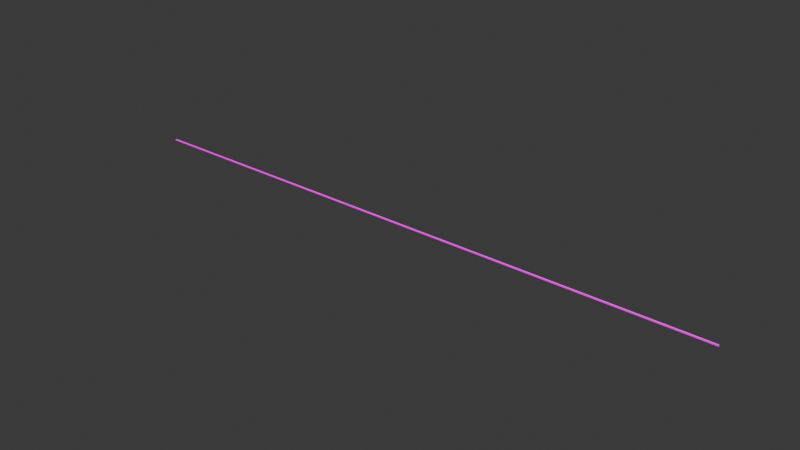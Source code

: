 # Source: Stage6Tile.blend  (saved by Blender 4.3.34; exported with 4.5.12 LTS)
import bpy
from mathutils import Matrix  # noqa: F401  (used for matrix-valued properties, if any)

bpy.ops.wm.read_factory_settings(use_empty=True)
scene = bpy.context.scene
scene.name = 'Scene'

# ---- collections
col_collection = bpy.data.collections.new('Collection'); scene.collection.children.link(col_collection)

# ---- images (referenced by path relative to the original .blend; pixels are not part of the script)
import os
ASSET_DIR = os.environ.get("B2B_ASSET_DIR", "")  # directory of the original .blend (textures are referenced by path, not embedded)
HERE = os.path.dirname(os.path.abspath(__file__))  # packed textures are extracted next to this script under _unpacked/

def load_image(name, relpath, width, height, colorspace="sRGB"):
    """Load a texture the original file referenced (path relative to the .blend, or extracted next to this script)."""
    p = next((c for c in (os.path.join(HERE, relpath), os.path.join(ASSET_DIR, relpath)) if relpath and os.path.exists(c)), "")
    if p:
        img = bpy.data.images.load(p, check_existing=True)
        img.name = name
    else:  # same state as the original file: an image datablock whose file is absent (Cycles renders it pink)
        img = bpy.data.images.new(name, width, height)
        img.source = "FILE"
        img.filepath = "//" + (relpath or name)
    img.colorspace_settings.name = colorspace
    return img
img_basecolor_jpg = load_image('BaseColor.jpg', 'BaseColor.jpg', 1024, 1024, 'sRGB')
img_normal_png = load_image('Normal.png', 'Normal.png', 1024, 1024, 'sRGB')

# ---- materials (node trees are filled in below, after node groups)
mat_material = bpy.data.materials.new('Material')

# ---- material node trees
mat_material.use_nodes = True; mat_material.node_tree.nodes.clear()
_N = mat_material.node_tree.nodes; _L = mat_material.node_tree.links
n0 = _N.new('ShaderNodeBsdfPrincipled'); n0.name = 'Principled BSDF'; n0.location = (10, 300)
n0.inputs[7].default_value = 0.5
n1 = _N.new('ShaderNodeOutputMaterial'); n1.name = 'Material Output'; n1.location = (300, 300)
n2 = _N.new('ShaderNodeTexImage'); n2.name = 'Image Texture.001'; n2.location = (-315, 281)
n2.image = img_basecolor_jpg
n3 = _N.new('ShaderNodeTexImage'); n3.name = 'Image Texture.002'; n3.location = (-426, -69)
n3.image = img_normal_png
n4 = _N.new('ShaderNodeNormalMap'); n4.name = 'Normal Map'; n4.location = (-135, -79)
_L.new(n0.outputs[0], n1.inputs[0])
_L.new(n2.outputs[0], n0.inputs[0])
_L.new(n3.outputs[0], n4.inputs[1])
_L.new(n4.outputs[0], n0.inputs[5])
n1.is_active_output = True

# ---- world
world_world = bpy.data.worlds.new('World'); scene.world = world_world
world_world.use_nodes = True; world_world.node_tree.nodes.clear()
_N = world_world.node_tree.nodes; _L = world_world.node_tree.links
n0 = _N.new('ShaderNodeOutputWorld'); n0.name = 'World Output'; n0.location = (300, 300)
n1 = _N.new('ShaderNodeBackground'); n1.name = 'Background'; n1.location = (10, 300)
n1.inputs[0].default_value = (0.05088, 0.05088, 0.05088, 1.0)
_L.new(n1.outputs[0], n0.inputs[0])
n0.is_active_output = True
world_world.color = (0.05088, 0.05088, 0.05088)
world_world.sun_shadow_jitter_overblur = 0.0

# ---- meshes
me_cylinder = bpy.data.meshes.new('Cylinder')
me_cylinder.from_pydata([(-161.0, 1.0, 7.038e-06), (161.0, 0.8995, -7.038e-06), (-161.0, 0.9808, -0.1951), (161.0, 0.8822, -0.1755), (-161.0, 0.9239, -0.3827), (161.0, 0.831, -0.3442), (-161.0, 0.8315, -0.5556), (161.0, 0.7479, -0.4998), (-161.0, 0.7071, -0.7071), (161.0, 0.6361, -0.6361), (-161.0, 0.5556, -0.8315), (161.0, 0.4997, -0.7479), (-161.0, 0.3827, -0.9239), (161.0, 0.3442, -0.8311), (-161.0, 0.1951, -0.9808), (161.0, 0.1755, -0.8822), (-161.0, 0.0, -1.0), (161.0, 0.0, -0.8995), (-161.0, -0.1951, -0.9808), (161.0, -0.1755, -0.8822), (-161.0, -0.3827, -0.9239), (161.0, -0.3442, -0.8311), (-161.0, -0.5556, -0.8315), (161.0, -0.4997, -0.7479), (-161.0, -0.7071, -0.7071), (161.0, -0.6361, -0.6361), (-161.0, -0.8315, -0.5556), (161.0, -0.7479, -0.4998), (-161.0, -0.9239, -0.3827), (161.0, -0.831, -0.3442), (-161.0, -0.9808, -0.1951), (161.0, -0.8822, -0.1755), (-161.0, -1.0, 7.038e-06), (161.0, -0.8995, -7.038e-06), (-161.0, -0.9808, 0.1951), (161.0, -0.8822, 0.1755), (-161.0, -0.9239, 0.3827), (161.0, -0.831, 0.3442), (-161.0, -0.8315, 0.5556), (161.0, -0.7479, 0.4997), (-161.0, -0.7071, 0.7071), (161.0, -0.6361, 0.636), (-161.0, -0.5556, 0.8315), (161.0, -0.4997, 0.7479), (-161.0, -0.3827, 0.9239), (161.0, -0.3442, 0.831), (-161.0, -0.1951, 0.9808), (161.0, -0.1755, 0.8822), (-161.0, 0.0, 1.0), (161.0, 0.0, 0.8995), (-161.0, 0.1951, 0.9808), (161.0, 0.1755, 0.8822), (-161.0, 0.3827, 0.9239), (161.0, 0.3442, 0.831), (-161.0, 0.5556, 0.8315), (161.0, 0.4997, 0.7479), (-161.0, 0.7071, 0.7071), (161.0, 0.6361, 0.636), (-161.0, 0.8315, 0.5556), (161.0, 0.7479, 0.4997), (-161.0, 0.9239, 0.3827), (161.0, 0.831, 0.3442), (-161.0, 0.9808, 0.1951), (161.0, 0.8822, 0.1755), (161.0, 0.9808, -0.1951), (161.0, 1.0, -7.038e-06), (161.0, 0.9239, -0.3827), (161.0, 0.8315, -0.5556), (161.0, 0.7071, -0.7071), (161.0, 0.5556, -0.8315), (161.0, 0.3827, -0.9239), (161.0, 0.1951, -0.9808), (161.0, 0.0, -1.0), (161.0, -0.1951, -0.9808), (161.0, -0.3827, -0.9239), (161.0, -0.5556, -0.8315), (161.0, -0.7071, -0.7071), (161.0, -0.8315, -0.5556), (161.0, -0.9239, -0.3827), (161.0, -0.9808, -0.1951), (161.0, -1.0, -7.038e-06), (161.0, -0.9808, 0.1951), (161.0, -0.9239, 0.3827), (161.0, -0.8315, 0.5556), (161.0, -0.7071, 0.7071), (161.0, -0.5556, 0.8315), (161.0, -0.3827, 0.9239), (161.0, -0.1951, 0.9808), (161.0, 0.0, 1.0), (161.0, 0.1951, 0.9808), (161.0, 0.3827, 0.9239), (161.0, 0.5556, 0.8315), (161.0, 0.7071, 0.7071), (161.0, 0.8315, 0.5556), (161.0, 0.9239, 0.3827), (161.0, 0.9808, 0.1951), (-161.0, 0.8995, 6.95e-06), (-161.0, 0.8822, -0.1755), (-161.0, 0.831, -0.3442), (-161.0, 0.7479, -0.4997), (-161.0, 0.6361, -0.636), (-161.0, 0.4997, -0.7479), (-161.0, 0.3442, -0.831), (-161.0, 0.1755, -0.8822), (-161.0, 0.0, -0.8995), (-161.0, -0.1755, -0.8822), (-161.0, -0.3442, -0.831), (-161.0, -0.4997, -0.7479), (-161.0, -0.6361, -0.636), (-161.0, -0.7479, -0.4997), (-161.0, -0.831, -0.3442), (-161.0, -0.8822, -0.1755), (-161.0, -0.8995, 6.95e-06), (-161.0, -0.8822, 0.1755), (-161.0, -0.831, 0.3442), (-161.0, -0.7479, 0.4998), (-161.0, -0.6361, 0.6361), (-161.0, -0.4997, 0.7479), (-161.0, -0.3442, 0.8311), (-161.0, -0.1755, 0.8822), (-161.0, 0.0, 0.8995), (-161.0, 0.1755, 0.8822), (-161.0, 0.3442, 0.8311), (-161.0, 0.4997, 0.7479), (-161.0, 0.6361, 0.6361), (-161.0, 0.7479, 0.4998), (-161.0, 0.831, 0.3442), (-161.0, 0.8822, 0.1755)], [], [(0, 65, 64, 2), (2, 64, 66, 4), (4, 66, 67, 6), (6, 67, 68, 8), (8, 68, 69, 10), (10, 69, 70, 12), (12, 70, 71, 14), (14, 71, 72, 16), (16, 72, 73, 18), (18, 73, 74, 20), (20, 74, 75, 22), (22, 75, 76, 24), (24, 76, 77, 26), (26, 77, 78, 28), (28, 78, 79, 30), (30, 79, 80, 32), (32, 80, 81, 34), (34, 81, 82, 36), (36, 82, 83, 38), (38, 83, 84, 40), (40, 84, 85, 42), (42, 85, 86, 44), (44, 86, 87, 46), (46, 87, 88, 48), (48, 88, 89, 50), (50, 89, 90, 52), (52, 90, 91, 54), (54, 91, 92, 56), (56, 92, 93, 58), (58, 93, 94, 60), (37, 35, 113, 114), (60, 94, 95, 62), (62, 95, 65, 0), (63, 61, 126, 127), (1, 3, 64, 65), (3, 5, 66, 64), (5, 7, 67, 66), (7, 9, 68, 67), (9, 11, 69, 68), (11, 13, 70, 69), (13, 15, 71, 70), (15, 17, 72, 71), (17, 19, 73, 72), (19, 21, 74, 73), (21, 23, 75, 74), (23, 25, 76, 75), (25, 27, 77, 76), (27, 29, 78, 77), (29, 31, 79, 78), (31, 33, 80, 79), (33, 35, 81, 80), (35, 37, 82, 81), (37, 39, 83, 82), (39, 41, 84, 83), (41, 43, 85, 84), (43, 45, 86, 85), (45, 47, 87, 86), (47, 49, 88, 87), (49, 51, 89, 88), (51, 53, 90, 89), (53, 55, 91, 90), (55, 57, 92, 91), (57, 59, 93, 92), (59, 61, 94, 93), (61, 63, 95, 94), (63, 1, 65, 95), (11, 9, 100, 101), (1, 63, 127, 96), (39, 37, 114, 115), (13, 11, 101, 102), (41, 39, 115, 116), (15, 13, 102, 103), (43, 41, 116, 117), (17, 15, 103, 104), (45, 43, 117, 118), (19, 17, 104, 105), (47, 45, 118, 119), (21, 19, 105, 106), (49, 47, 119, 120), (23, 21, 106, 107), (51, 49, 120, 121), (25, 23, 107, 108), (53, 51, 121, 122), (27, 25, 108, 109), (55, 53, 122, 123), (29, 27, 109, 110), (3, 1, 96, 97), (57, 55, 123, 124), (31, 29, 110, 111), (5, 3, 97, 98), (59, 57, 124, 125), (33, 31, 111, 112), (7, 5, 98, 99), (61, 59, 125, 126), (35, 33, 112, 113), (9, 7, 99, 100), (96, 127, 62, 0), (127, 126, 60, 62), (126, 125, 58, 60), (125, 124, 56, 58), (124, 123, 54, 56), (123, 122, 52, 54), (122, 121, 50, 52), (121, 120, 48, 50), (120, 119, 46, 48), (119, 118, 44, 46), (118, 117, 42, 44), (117, 116, 40, 42), (116, 115, 38, 40), (115, 114, 36, 38), (114, 113, 34, 36), (113, 112, 32, 34), (112, 111, 30, 32), (111, 110, 28, 30), (110, 109, 26, 28), (109, 108, 24, 26), (108, 107, 22, 24), (107, 106, 20, 22), (106, 105, 18, 20), (105, 104, 16, 18), (104, 103, 14, 16), (103, 102, 12, 14), (102, 101, 10, 12), (101, 100, 8, 10), (100, 99, 6, 8), (99, 98, 4, 6), (98, 97, 2, 4), (97, 96, 0, 2)])
_uv = me_cylinder.uv_layers.new(name='UVMap')
_uv.uv.foreach_set('vector', [-146.8, 0.2287, 147.8, 0.2289, 147.8, 0.2627, -146.8, 0.2626, -146.8, 0.2626, 147.8, 0.2627, 147.8, 0.2966, -146.8, 0.2966, -146.8, 0.2966, 147.8, 0.2966, 147.8, 0.3305, -146.8, 0.3305, -146.8, 0.3305, 147.8, 0.3305, 147.8, 0.3644, -146.8, 0.3644, -146.8, 0.3644, 147.8, 0.3644, 147.8, 0.3983, -146.8, 0.3983, -146.8, 0.3983, 147.8, 0.3983, 147.8, 0.4322, -146.8, 0.4322, -146.8, 0.4322, 147.8, 0.4322, 147.8, 0.4661, -146.8, 0.4661, -146.8, 0.4661, 147.8, 0.4661, 147.8, 0.5, -146.8, 0.5, -146.8, 0.5, 147.8, 0.5, 147.8, 0.5339, -146.8, 0.5339, -146.8, 0.5339, 147.8, 0.5339, 147.8, 0.5678, -146.8, 0.5678, -146.8, 0.5678, 147.8, 0.5678, 147.8, 0.6017, -146.8, 0.6017, -146.8, 0.6017, 147.8, 0.6017, 147.8, 0.6356, -146.8, 0.6356, -146.8, 0.6356, 147.8, 0.6356, 147.8, 0.6695, -146.8, 0.6695, -146.8, 0.6695, 147.8, 0.6695, 147.8, 0.7034, -146.8, 0.7034, -146.8, 0.7034, 147.8, 0.7034, 147.8, 0.7374, -146.8, 0.7373, -146.8, 0.7373, 147.8, 0.7374, 147.8, 0.7713, -146.8, 0.7711, -146.8, 0.7711, 147.8, 0.7713, 147.8, 0.8052, -146.8, 0.805, -146.8, 0.805, 147.8, 0.8052, 147.8, 0.8391, -146.8, 0.8389, -146.8, 0.8389, 147.8, 0.8391, 147.8, 0.873, -146.8, 0.8728, -146.8, 0.8728, 147.8, 0.873, 147.8, 0.907, -146.8, 0.9067, -146.8, 0.9067, 147.8, 0.907, 147.8, 0.9409, -146.8, 0.9405, -146.8, 0.9405, 147.8, 0.9409, 147.8, 0.9748, -146.8, 0.9744, -146.8, 0.9744, 147.8, 0.9748, 147.8, 1.009, -146.8, 1.008, -146.8, 1.008, 147.8, 1.009, 147.8, 1.043, -146.8, 1.042, -146.8, -0.04267, 147.8, -0.04217, 147.8, -0.008276, -146.8, -0.008762, -146.8, -0.008762, 147.8, -0.008276, 147.8, 0.02559, -146.8, 0.02517, -146.8, 0.02517, 147.8, 0.02559, 147.8, 0.05947, -146.8, 0.0591, -146.8, 0.0591, 147.8, 0.05947, 147.8, 0.09334, -146.8, 0.09302, -146.8, 0.09302, 147.8, 0.09334, 147.8, 0.1272, -146.8, 0.127, -146.8, 0.127, 147.8, 0.1272, 147.8, 0.1611, -146.8, 0.1609, -145.7, 0.8241, -145.7, 0.7916, 146.8, 0.7912, 146.8, 0.8235, -146.8, 0.1609, 147.8, 0.1611, 147.8, 0.195, -146.8, 0.1948, -146.8, 0.1948, 147.8, 0.195, 147.8, 0.2289, -146.8, 0.2287, -145.7, 0.2088, -145.7, 0.1765, 146.8, 0.1759, 146.8, 0.2084, 0.7333, 0.6887, 0.7613, 0.6854, 0.766, 0.6947, 0.7349, 0.6984, 0.7613, 0.6854, 0.7876, 0.6789, 0.7953, 0.6874, 0.766, 0.6947, 0.7876, 0.6789, 0.8114, 0.6695, 0.8217, 0.677, 0.7953, 0.6874, 0.8114, 0.6695, 0.8315, 0.6575, 0.8441, 0.6636, 0.8217, 0.677, 0.8315, 0.6575, 0.8474, 0.6433, 0.8617, 0.6479, 0.8441, 0.6636, 0.8474, 0.6433, 0.8583, 0.6276, 0.8739, 0.6304, 0.8617, 0.6479, 0.8583, 0.6276, 0.8639, 0.611, 0.8801, 0.6119, 0.8739, 0.6304, 0.8639, 0.611, 0.8639, 0.594, 0.8801, 0.593, 0.8801, 0.6119, 0.8639, 0.594, 0.8583, 0.5773, 0.8739, 0.5745, 0.8801, 0.593, 0.8583, 0.5773, 0.8474, 0.5616, 0.8617, 0.5571, 0.8739, 0.5745, 0.8474, 0.5616, 0.8315, 0.5475, 0.8441, 0.5414, 0.8617, 0.5571, 0.8315, 0.5475, 0.8114, 0.5355, 0.8217, 0.528, 0.8441, 0.5414, 0.8114, 0.5355, 0.7876, 0.5261, 0.7953, 0.5175, 0.8217, 0.528, 0.7876, 0.5261, 0.7613, 0.5196, 0.766, 0.5103, 0.7953, 0.5175, 0.7613, 0.5196, 0.7333, 0.5162, 0.7349, 0.5066, 0.766, 0.5103, 0.7333, 0.5162, 0.7047, 0.5162, 0.7031, 0.5066, 0.7349, 0.5066, 0.7047, 0.5162, 0.6767, 0.5196, 0.672, 0.5103, 0.7031, 0.5066, 0.6767, 0.5196, 0.6504, 0.5261, 0.6427, 0.5175, 0.672, 0.5103, 0.6504, 0.5261, 0.6266, 0.5355, 0.6163, 0.528, 0.6427, 0.5175, 0.6266, 0.5355, 0.6065, 0.5475, 0.5939, 0.5414, 0.6163, 0.528, 0.6065, 0.5475, 0.5906, 0.5616, 0.5763, 0.5571, 0.5939, 0.5414, 0.5906, 0.5616, 0.5797, 0.5773, 0.5641, 0.5745, 0.5763, 0.5571, 0.5797, 0.5773, 0.5741, 0.594, 0.5579, 0.593, 0.5641, 0.5745, 0.5741, 0.594, 0.5741, 0.611, 0.5579, 0.6119, 0.5579, 0.593, 0.5741, 0.611, 0.5797, 0.6276, 0.5641, 0.6304, 0.5579, 0.6119, 0.5797, 0.6276, 0.5906, 0.6433, 0.5763, 0.6479, 0.5641, 0.6304, 0.5906, 0.6433, 0.6065, 0.6575, 0.5939, 0.6636, 0.5763, 0.6479, 0.6065, 0.6575, 0.6266, 0.6695, 0.6163, 0.677, 0.5939, 0.6636, 0.6266, 0.6695, 0.6504, 0.6789, 0.6427, 0.6874, 0.6163, 0.677, 0.6504, 0.6789, 0.6767, 0.6854, 0.672, 0.6947, 0.6427, 0.6874, 0.6767, 0.6854, 0.7047, 0.6887, 0.7031, 0.6984, 0.672, 0.6947, 0.7047, 0.6887, 0.7333, 0.6887, 0.7349, 0.6984, 0.7031, 0.6984, -145.7, 0.4027, -145.7, 0.3704, 146.8, 0.3706, 146.8, 0.403, -145.7, 0.2411, -145.7, 0.2088, 146.8, 0.2084, 146.8, 0.2408, -145.7, 0.8565, -145.7, 0.8241, 146.8, 0.8235, 146.8, 0.8558, -145.7, 0.4351, -145.7, 0.4027, 146.8, 0.403, 146.8, 0.4354, -145.7, 0.889, -145.7, 0.8565, 146.8, 0.8558, 146.8, 0.8881, -145.7, 0.4674, -145.7, 0.4351, 146.8, 0.4354, 146.8, 0.4678, -145.7, 0.9214, -145.7, 0.889, 146.8, 0.8881, 146.8, 0.9204, -145.7, 0.4998, -145.7, 0.4674, 146.8, 0.4678, 146.8, 0.5002, -145.7, 0.9539, -145.7, 0.9214, 146.8, 0.9204, 146.8, 0.9527, -145.7, 0.5322, -145.7, 0.4998, 146.8, 0.5002, 146.8, 0.5326, -145.7, 0.9863, -145.7, 0.9539, 146.8, 0.9527, 146.8, 0.985, -145.7, 0.5646, -145.7, 0.5322, 146.8, 0.5326, 146.8, 0.5649, -145.7, 1.019, -145.7, 0.9863, 146.8, 0.985, 146.8, 1.017, -145.7, 0.597, -145.7, 0.5646, 146.8, 0.5649, 146.8, 0.5973, -145.7, 0.015, -145.7, -0.01736, 146.8, -0.01868, 146.8, 0.01371, -145.7, 0.6294, -145.7, 0.597, 146.8, 0.5973, 146.8, 0.6296, -145.7, 0.04733, -145.7, 0.015, 146.8, 0.01371, 146.8, 0.04613, -145.7, 0.6618, -145.7, 0.6294, 146.8, 0.6296, 146.8, 0.6619, -145.7, 0.07964, -145.7, 0.04733, 146.8, 0.04613, 146.8, 0.07857, -145.7, 0.6943, -145.7, 0.6618, 146.8, 0.6619, 146.8, 0.6943, -145.7, 0.2734, -145.7, 0.2411, 146.8, 0.2408, 146.8, 0.2733, -145.7, 0.1119, -145.7, 0.07964, 146.8, 0.07857, 146.8, 0.111, -145.7, 0.7267, -145.7, 0.6943, 146.8, 0.6943, 146.8, 0.7266, -145.7, 0.3057, -145.7, 0.2734, 146.8, 0.2733, 146.8, 0.3057, -145.7, 0.1442, -145.7, 0.1119, 146.8, 0.111, 146.8, 0.1435, -145.7, 0.7592, -145.7, 0.7267, 146.8, 0.7266, 146.8, 0.7589, -145.7, 0.3381, -145.7, 0.3057, 146.8, 0.3057, 146.8, 0.3382, -145.7, 0.1765, -145.7, 0.1442, 146.8, 0.1435, 146.8, 0.1759, -145.7, 0.7916, -145.7, 0.7592, 146.8, 0.7589, 146.8, 0.7912, -145.7, 0.3704, -145.7, 0.3381, 146.8, 0.3382, 146.8, 0.3706, 0.324, 0.6878, 0.3493, 0.6816, 0.3567, 0.6898, 0.3286, 0.6967, 0.3493, 0.6816, 0.3721, 0.6725, 0.382, 0.6797, 0.3567, 0.6898, 0.3721, 0.6725, 0.3915, 0.661, 0.4035, 0.6669, 0.382, 0.6797, 0.3915, 0.661, 0.4067, 0.6474, 0.4204, 0.6518, 0.4035, 0.6669, 0.4067, 0.6474, 0.4172, 0.6324, 0.4321, 0.6351, 0.4204, 0.6518, 0.4172, 0.6324, 0.4225, 0.6164, 0.438, 0.6173, 0.4321, 0.6351, 0.4225, 0.6164, 0.4225, 0.6001, 0.438, 0.5992, 0.438, 0.6173, 0.4225, 0.6001, 0.4172, 0.5841, 0.4321, 0.5814, 0.438, 0.5992, 0.4172, 0.5841, 0.4067, 0.569, 0.4204, 0.5646, 0.4321, 0.5814, 0.4067, 0.569, 0.3915, 0.5555, 0.4035, 0.5496, 0.4204, 0.5646, 0.3915, 0.5555, 0.3721, 0.5439, 0.382, 0.5368, 0.4035, 0.5496, 0.3721, 0.5439, 0.3493, 0.5349, 0.3567, 0.5267, 0.382, 0.5368, 0.3493, 0.5349, 0.324, 0.5286, 0.3286, 0.5197, 0.3567, 0.5267, 0.324, 0.5286, 0.2972, 0.5255, 0.2987, 0.5162, 0.3286, 0.5197, 0.2972, 0.5255, 0.2698, 0.5255, 0.2682, 0.5162, 0.2987, 0.5162, 0.2698, 0.5255, 0.2429, 0.5286, 0.2384, 0.5197, 0.2682, 0.5162, 0.2429, 0.5286, 0.2176, 0.5349, 0.2102, 0.5267, 0.2384, 0.5197, 0.2176, 0.5349, 0.1948, 0.5439, 0.1849, 0.5368, 0.2102, 0.5267, 0.1948, 0.5439, 0.1755, 0.5555, 0.1634, 0.5496, 0.1849, 0.5368, 0.1755, 0.5555, 0.1602, 0.569, 0.1465, 0.5646, 0.1634, 0.5496, 0.1602, 0.569, 0.1498, 0.5841, 0.1348, 0.5814, 0.1465, 0.5646, 0.1498, 0.5841, 0.1444, 0.6001, 0.1289, 0.5992, 0.1348, 0.5814, 0.1444, 0.6001, 0.1444, 0.6164, 0.1289, 0.6173, 0.1289, 0.5992, 0.1444, 0.6164, 0.1498, 0.6324, 0.1348, 0.6351, 0.1289, 0.6173, 0.1498, 0.6324, 0.1602, 0.6474, 0.1465, 0.6518, 0.1348, 0.6351, 0.1602, 0.6474, 0.1755, 0.661, 0.1634, 0.6669, 0.1465, 0.6518, 0.1755, 0.661, 0.1948, 0.6725, 0.1849, 0.6797, 0.1634, 0.6669, 0.1948, 0.6725, 0.2176, 0.6816, 0.2102, 0.6898, 0.1849, 0.6797, 0.2176, 0.6816, 0.2429, 0.6878, 0.2384, 0.6967, 0.2102, 0.6898, 0.2429, 0.6878, 0.2698, 0.691, 0.2682, 0.7002, 0.2384, 0.6967, 0.2698, 0.691, 0.2972, 0.691, 0.2987, 0.7002, 0.2682, 0.7002, 0.2972, 0.691, 0.324, 0.6878, 0.3286, 0.6967, 0.2987, 0.7002])
me_cylinder.materials.append(mat_material)
me_cylinder.update()

# ---- objects
ob_basiccylinder = bpy.data.objects.new('BasicCylinder', me_cylinder)

# ---- transforms, parenting, visibility, modifiers, constraints
ob_basiccylinder.location = (0.0, 0.0, 0.0)
ob_basiccylinder.scale = (1.56, 1.0, 1.0)

# ---- collection membership
col_collection.objects.link(ob_basiccylinder)

# ---- scene / render settings (as saved in the file)
scene.frame_start = 1; scene.frame_end = 250; scene.frame_set(47)
scene.render.engine = 'BLENDER_EEVEE_NEXT'
bpy.context.view_layer.update()

# ---- added for rendering (the .blend has no active camera and no usable light): camera, sun
cam_auto = bpy.data.cameras.new('AutoCamera')
cam_auto.lens = 50.0
cam_auto.sensor_width = 36.0
cam_auto.clip_end = 8156.61
ob_auto_camera = bpy.data.objects.new('AutoCamera', cam_auto)
scene.collection.objects.link(ob_auto_camera)
ob_auto_camera.location = (464.766, -557.719, 371.813)
ob_auto_camera.rotation_euler = (1.09748, -7.21219e-08, 0.694738)
scene.camera = ob_auto_camera
light_auto_sun = bpy.data.lights.new('AutoSun', 'SUN')
light_auto_sun.energy = 3.0
light_auto_sun.angle = 0.0523599
ob_auto_sun = bpy.data.objects.new('AutoSun', light_auto_sun)
scene.collection.objects.link(ob_auto_sun)
ob_auto_sun.rotation_euler = (0.872665, 0.174533, 0.523599)
bpy.context.view_layer.update()
